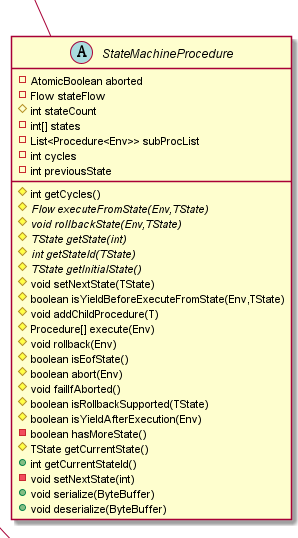

The diagram above was rendered by PlantUML. Its source (embedded in the PNG):
@startuml
abstract class org.apache.iotdb.procedure.scheduler.AbstractProcedureScheduler {
- {static} Logger LOG
- ReentrantLock schedulerLock
- Condition schedWaitCond
- boolean running
+ void start()
+ void stop()
+ void signalAll()
# {abstract}void enqueue(Procedure,boolean)
+ void addFront(Procedure,boolean)
+ void addBack(Procedure,boolean)
# void push(Procedure,boolean,boolean)
# {abstract}Procedure dequeue()
+ Procedure poll()
# {abstract}int queueSize()
# {abstract}boolean queueHasRunnables()
+ int size()
+ boolean hasRunnables()
# void schedLock()
# void schedUnlock()
# void wakePollIfNeeded(int)
}
class org.apache.iotdb.procedure.store.ProcedureWAL {
- {static} Logger LOG
- {static} String TMP_SUFFIX
- Path walFilePath
- ByteBuffer byteBuffer
+ ByteBuffer getByteBuffer()
+ void save()
+ void load(List<Procedure>)
+ void delete()
}
abstract class org.apache.iotdb.procedure.StoppableThread {
- {static} Logger LOG
+ {abstract}void sendStopSignal()
+ void awaitTermination()
}
interface org.apache.iotdb.procedure.store.IProcedureStore {
~ boolean isRunning()
~ void load(List<Procedure>)
~ void update(Procedure)
~ void update(Procedure[])
~ void delete(long)
~ void delete(long[])
~ void delete(long[],int,int)
~ void cleanup()
~ void stop()
~ void start()
}
class org.apache.iotdb.procedure.ProcedureExecutor {
- {static} Logger LOG
~ {static} int EVICT_TTL
- ConcurrentHashMap<Long,ReentrantLock> idLockMap
- ConcurrentHashMap<Long,CompletedProcedureRetainer<Env>> completed
- ConcurrentHashMap<Long,RootProcedureStack<Env>> rollbackStack
- ConcurrentHashMap<Long,Procedure> procedures
- ThreadGroup threadGroup
- CopyOnWriteArrayList<WorkerThread> workerThreads
- TimeoutExecutorThread<Env> timeoutExecutor
- TimeoutExecutorThread<Env> workerMonitorExecutor
- ProcedureScheduler scheduler
- AtomicLong lastProcId
- AtomicLong workId
- AtomicInteger activeExecutorCount
- AtomicBoolean running
- Env environment
- IProcedureStore store
+ void init(int)
- void recover()
+ long getRootProcId(Procedure)
- void releaseLock(Procedure<Env>,boolean)
- void restoreLocks()
+ void startWorkers()
- void addInternalProcedure(InternalProcedure)
+ boolean removeInternalProcedure(InternalProcedure)
- void executeProcedure(Procedure<Env>)
- void executeProcedure(RootProcedureStack,Procedure<Env>)
- void countDownChildren(RootProcedureStack,Procedure<Env>)
- void submitChildrenProcedures(Procedure<Env>[])
- void updateStoreOnExecution(RootProcedureStack,Procedure<Env>,Procedure<Env>[])
- Procedure<Env>[] initializeChildren(RootProcedureStack,Procedure<Env>,Procedure<Env>[])
- void yieldProcedure(Procedure<Env>)
- ProcedureLockState executeRootStackRollback(Long,RootProcedureStack)
- ProcedureLockState acquireLock(Procedure<Env>)
- ProcedureLockState executeRollback(Procedure<Env>)
- void cleanupAfterRollback(Procedure<Env>)
- void executeCompletionCleanup(Procedure<Env>)
- void rootProcedureCleanup(Procedure<Env>)
- long pushProcedure(Procedure<Env>)
+ int getWorkerThreadCount()
+ boolean isRunning()
+ void stop()
+ void join()
+ long submitProcedure(Procedure<Env>)
+ boolean abort(long,boolean)
+ boolean abort(long)
+ Procedure<Env> getResult(long)
+ Procedure<Env> getResultOrProcedure(long)
}
class org.apache.iotdb.procedure.ProcedureExecutor.WorkerThread {
- AtomicLong startTime
- Procedure<Env> activeProcedure
+ void sendStopSignal()
+ void run()
# boolean keepAlive(long)
+ String toString()
+ long getCurrentRunTime()
}
class org.apache.iotdb.procedure.ProcedureExecutor.KeepAliveWorkerThread {
# boolean keepAlive(long)
}
class org.apache.iotdb.procedure.ProcedureExecutor.WorkerMonitor {
- {static} int DEFAULT_WORKER_MONITOR_INTERVAL
- {static} int DEFAULT_WORKER_STUCK_THRESHOLD
- {static} float DEFAULT_WORKER_ADD_STUCK_PERCENTAGE
- float addWorkerStuckPercentage
- int timeoutInterval
- int stuckThreshold
- int checkForStuckWorkers()
- void checkThreadCount(int)
# void periodicExecute(Env)
}
enum org.apache.iotdb.procedure.ProcedureLockState {
+  LOCK_ACQUIRED
+  LOCK_YIELD_WAIT
+  LOCK_EVENT_WAIT
}
class org.apache.iotdb.procedure.TimeoutExecutorThread {
- ProcedureExecutor<Env> executor
- DelayQueue<ProcedureDelayContainer<Env>> queue
+ void add(Procedure<Env>)
+ boolean remove(Procedure<Env>)
- ProcedureDelayContainer<Env> takeQuietly()
+ void run()
+ void sendStopSignal()
}
class org.apache.iotdb.procedure.TimeoutExecutorThread.ProcedureDelayContainer {
- Procedure<Env> procedure
+ Procedure<Env> getProcedure()
+ long getDelay(TimeUnit)
+ int compareTo(Delayed)
}
class org.apache.iotdb.procedure.CompletedProcedureCleaner {
- {static} Logger LOG
~ {static} long CLEANER_INTERVAL
- {static} int DEFAULT_BATCH_SIZE
- Map<Long,CompletedProcedureRetainer<Env>> completed
- IProcedureStore store
# void periodicExecute(Env)
}
abstract class org.apache.iotdb.procedure.InternalProcedure {
# {abstract}void periodicExecute(Env)
# Procedure<Env>[] execute(Env)
# void rollback(Env)
# boolean abort(Env)
+ void serialize(ByteBuffer)
+ void deserialize(ByteBuffer)
}
class org.apache.iotdb.procedure.CompletedProcedureRetainer {
- Procedure<Env> procedure
+ Procedure<Env> getProcedure()
+ boolean isExpired(long,long)
}
class org.apache.iotdb.procedure.store.ProcedureStore {
- {static} Logger LOG
- {static} String PROCEDURE_WAL_DIR
- {static} int PROCEDURE_WAL_BUFFER_SIZE
- ConcurrentHashMap<Long,ProcedureWAL> procWALMap
- boolean isRunning
+ {static} ProcedureStore getInstance()
+ boolean isRunning()
+ void setRunning(boolean)
+ void load(List<Procedure>)
+ void update(Procedure)
+ void update(Procedure[])
+ void delete(long)
+ void delete(long[])
+ void delete(long[],int,int)
+ void cleanup()
+ void stop()
+ void start()
}
class org.apache.iotdb.procedure.store.ProcedureStore.ProcedureStoreHolder {
- {static} ProcedureStore INSTANCE
}
abstract class org.apache.iotdb.procedure.Procedure {
- long parentProcId
- long rootProcId
- long procId
- long submittedTime
- ProcedureState state
- int childrenLatch
- ProcedureException exception
- long timeout
- long lastUpdate
- byte[] result
- boolean locked
- boolean lockedWhenLoading
- boolean bypass
- int[] stackIndexes
- boolean persist
+ boolean isBypass()
+ void bypass(boolean)
+ boolean needPersistance()
+ void resetPersistance()
+ void skipPersistance()
+ boolean hasLock()
# {abstract}Procedure<Env>[] execute(Env)
# {abstract}void rollback(Env)
# {abstract}boolean abort(Env)
+ void serialize(ByteBuffer)
+ void deserialize(ByteBuffer)
# boolean waitInitialized(Env)
# ProcedureLockState acquireLock(Env)
# void releaseLock(Env)
# boolean holdLock(Env)
# void beforeRecover(Env)
# void afterRecover(Env)
# void completionCleanup(Env)
# boolean isYieldAfterExecution(Env)
# Procedure<Env>[] doExecute(Env)
+ void doRollback(Env)
+ ProcedureLockState doAcquireLock(Env,IProcedureStore)
+ void doReleaseLock(Env,IProcedureStore)
}
abstract class org.apache.iotdb.procedure.StateMachineProcedure {
- AtomicBoolean aborted
- Flow stateFlow
# int stateCount
- int[] states
- List<Procedure<Env>> subProcList
- int cycles
- int previousState
# int getCycles()
# {abstract}Flow executeFromState(Env,TState)
# {abstract}void rollbackState(Env,TState)
# {abstract}TState getState(int)
# {abstract}int getStateId(TState)
# {abstract}TState getInitialState()
# void setNextState(TState)
# boolean isYieldBeforeExecuteFromState(Env,TState)
# void addChildProcedure(T)
# Procedure[] execute(Env)
# void rollback(Env)
# boolean isEofState()
# boolean abort(Env)
# void failIfAborted()
# boolean isRollbackSupported(TState)
# boolean isYieldAfterExecution(Env)
- boolean hasMoreState()
# TState getCurrentState()
+ int getCurrentStateId()
- void setNextState(int)
+ void serialize(ByteBuffer)
+ void deserialize(ByteBuffer)
}
enum org.apache.iotdb.procedure.Flow {
+  HAS_MORE_STATE
+  NO_MORE_STATE
}
interface org.apache.iotdb.procedure.scheduler.ProcedureScheduler {
~ void start()
~ void stop()
~ void signalAll()
~ void addFront(Procedure)
~ void addFront(Procedure,boolean)
~ void addBack(Procedure)
~ void addBack(Procedure,boolean)
~ void yield(Procedure)
~ void completionCleanup(Procedure)
~ boolean hasRunnables()
~ Procedure poll()
~ Procedure poll(long,TimeUnit)
~ int size()
~ void clear()
}
class org.apache.iotdb.procedure.RootProcedureStack {
- {static} Logger LOG
- Set<Procedure<Env>> subprocs
- ArrayList<Procedure<Env>> subprocStack
- State state
- int running
# long[] getSubprocedureIds()
# List<Procedure<Env>> getSubproceduresStack()
# ProcedureException getException()
# boolean acquire()
# void release()
# void abort()
# void addRollbackStep(Procedure<Env>)
# void addSubProcedure(Procedure<Env>)
# void loadStack(Procedure<Env>)
# boolean isValid()
}
enum org.apache.iotdb.procedure.State {
+  RUNNING
+  FAILED
+  ROLLINGBACK
}
class org.apache.iotdb.procedure.scheduler.SimpleProcedureScheduler {
- ArrayDeque<Procedure> runnables
# void enqueue(Procedure,boolean)
# Procedure dequeue()
+ void clear()
+ void yield(Procedure)
+ boolean queueHasRunnables()
+ int queueSize()
+ void completionCleanup(Procedure)
}


org.apache.iotdb.procedure.scheduler.ProcedureScheduler <|.. org.apache.iotdb.procedure.scheduler.AbstractProcedureScheduler
org.apache.iotdb.procedure.StoppableThread <|-- org.apache.iotdb.procedure.ProcedureExecutor.WorkerThread
org.apache.iotdb.procedure.ProcedureExecutor.WorkerThread <|-- org.apache.iotdb.procedure.ProcedureExecutor.KeepAliveWorkerThread
org.apache.iotdb.procedure.InternalProcedure <|-- org.apache.iotdb.procedure.ProcedureExecutor.WorkerMonitor
org.apache.iotdb.procedure.StoppableThread <|-- org.apache.iotdb.procedure.TimeoutExecutorThread
org.apache.iotdb.procedure.InternalProcedure <|-- org.apache.iotdb.procedure.CompletedProcedureCleaner
org.apache.iotdb.procedure.Procedure <|-- org.apache.iotdb.procedure.InternalProcedure
org.apache.iotdb.procedure.store.IProcedureStore <|.. org.apache.iotdb.procedure.store.ProcedureStore
org.apache.iotdb.procedure.Comparable <|.. org.apache.iotdb.procedure.Procedure
org.apache.iotdb.procedure.Procedure <|-- org.apache.iotdb.procedure.StateMachineProcedure
org.apache.iotdb.procedure.scheduler.AbstractProcedureScheduler <|-- org.apache.iotdb.procedure.scheduler.SimpleProcedureScheduler
@enduml